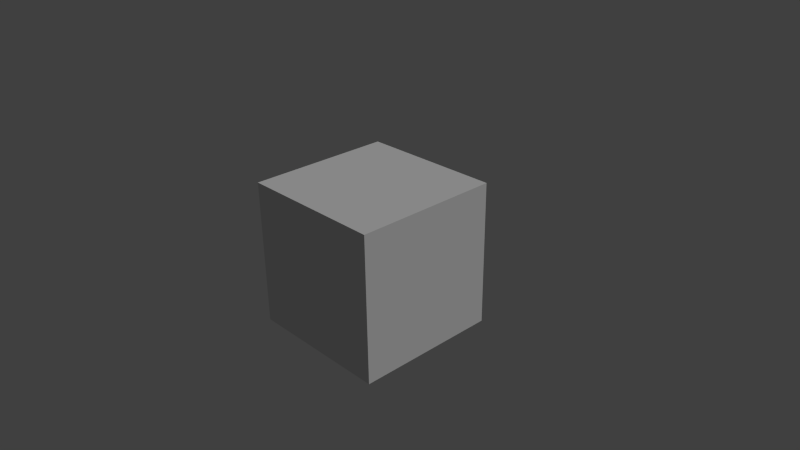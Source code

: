 # Source: textured_cube.blend  (saved by Blender 2.74.0; exported with 4.5.12 LTS)
import bpy
from mathutils import Matrix  # noqa: F401  (used for matrix-valued properties, if any)

bpy.ops.wm.read_factory_settings(use_empty=True)
scene = bpy.context.scene
scene.name = 'Scene'

# ---- collections
col_collection_1 = bpy.data.collections.new('Collection 1'); scene.collection.children.link(col_collection_1)

# ---- materials (node trees are filled in below, after node groups)
mat_cube_material = bpy.data.materials.new('Cube_Material')
mat_cube_material.alpha_threshold = 0.0
mat_cube_material.use_transparent_shadow = False
mat_cube_material.roughness = 0.5
mat_cube_material.line_color = (0.0, 0.0, 0.0, 1.0)

# ---- material node trees

# ---- world
world_world = bpy.data.worlds.new('World'); scene.world = world_world
world_world.color = (0.05088, 0.05088, 0.05088)
world_world.use_sun_shadow = False
world_world.sun_shadow_jitter_overblur = 0.0
world_world.cycles.sampling_method = 'MANUAL'
world_world.cycles.sample_map_resolution = 256

# ---- cameras
cam_camera = bpy.data.cameras.new('Camera')
cam_camera.clip_end = 100.0
cam_camera.lens = 35.0
cam_camera.sensor_width = 32.0
cam_camera.sensor_height = 18.0
cam_camera.ortho_scale = 7.314
cam_camera.dof.focus_distance = 0.0
cam_camera.dof.aperture_fstop = 128.0

# ---- lights
light_lamp = bpy.data.lights.new('Lamp', 'SUN')
light_lamp.transmission_factor = 0.0
light_lamp.cutoff_distance = 30.0
light_lamp.angle = 0.1993
light_lamp.energy = 1.0
light_lamp.shadow_buffer_clip_start = 1.001
light_lamp.shadow_soft_size = 0.1
light_lamp.shadow_cascade_max_distance = 1000.0
light_lamp.cycles.use_multiple_importance_sampling = False

# ---- meshes
me_cube_mesh = bpy.data.meshes.new('Cube_Mesh')
me_cube_mesh.from_pydata([(-1.0, 1.0, -1.0), (-1.0, -1.0, -1.0), (-1.0, -1.0, 1.0), (-1.0, 1.0, 1.0), (1.0, 1.0, -1.0), (1.0, -1.0, -1.0), (1.0, -1.0, 1.0), (1.0, 1.0, 1.0)], [], [(0, 1, 2, 3), (4, 7, 6, 5), (0, 4, 5, 1), (1, 5, 6, 2), (2, 6, 7, 3), (4, 0, 3, 7)])
_uv = me_cube_mesh.uv_layers.new(name='UVMap')
_uv.uv.foreach_set('vector', [0.0, 0.0, 1.0, 0.0, 1.0, 1.0, 0.0, 1.0, 1.0, 2.98e-08, 1.0, 1.0, 0.0, 1.0, 2.98e-08, 0.0, 0.0, 0.0, 1.0, 0.0, 1.0, 1.0, 0.0, 1.0, 0.0, 0.0, 1.0, 0.0, 1.0, 1.0, 0.0, 1.0, 0.0, 0.0, 1.0, 0.0, 1.0, 1.0, 0.0, 1.0, 0.0, 0.0, 1.0, 0.0, 1.0, 1.0, 0.0, 1.0])
me_cube_mesh.materials.append(mat_cube_material)
me_cube_mesh.use_remesh_preserve_volume = False
me_cube_mesh.use_remesh_preserve_attributes = False
me_cube_mesh.use_mirror_vertex_groups = False
me_cube_mesh.update()

# ---- objects
ob_cube = bpy.data.objects.new('Cube', me_cube_mesh)
ob_lamp = bpy.data.objects.new('Lamp', light_lamp)
ob_camera = bpy.data.objects.new('Camera', cam_camera)

# ---- transforms, parenting, visibility, modifiers, constraints
ob_cube.location = (0.0, 0.0, 0.0)
ob_cube.lock_rotations_4d = False
ob_cube.empty_display_type = 'ARROWS'
ob_cube.lineart.crease_threshold = 0.0
ob_lamp.location = (5.0, -5.0, 5.0)
ob_lamp.rotation_euler = (0.6503, 0.05522, 1.866)
ob_lamp.lock_rotations_4d = False
ob_lamp.empty_display_type = 'ARROWS'
ob_lamp.color = (0.0, 0.0, 0.0, 0.0)
ob_lamp.lineart.crease_threshold = 0.0
ob_camera.location = (7.481, -6.508, 5.344)
ob_camera.rotation_euler = (1.109, 0.01082, 0.8149)
ob_camera.lock_rotations_4d = False
ob_camera.empty_display_type = 'ARROWS'
ob_camera.color = (0.0, 0.0, 0.0, 0.0)
ob_camera.display_type = 'WIRE'
ob_camera.lineart.crease_threshold = 0.0

# ---- collection membership
col_collection_1.objects.link(ob_cube)
col_collection_1.objects.link(ob_lamp)
col_collection_1.objects.link(ob_camera)

# ---- scene / render settings (as saved in the file)
scene.camera = ob_camera
scene.frame_start = 0; scene.frame_end = 360; scene.frame_set(0)
scene.render.engine = 'BLENDER_EEVEE_NEXT'
scene.render.image_settings.file_format = 'TARGA'
scene.render.resolution_percentage = 50
scene.render.fps = 60
scene.render.dither_intensity = 0.0
scene.cycles.use_denoising = False
scene.cycles.samples = 10
scene.cycles.sampling_pattern = 'TABULATED_SOBOL'
scene.cycles.light_sampling_threshold = 0.0
scene.cycles.use_adaptive_sampling = False
scene.cycles.use_light_tree = False
scene.cycles.blur_glossy = 0.0
scene.cycles.pixel_filter_type = 'GAUSSIAN'
scene.cycles.sample_clamp_indirect = 0.0
scene.view_settings.view_transform = 'Standard'
bpy.context.view_layer.update()
